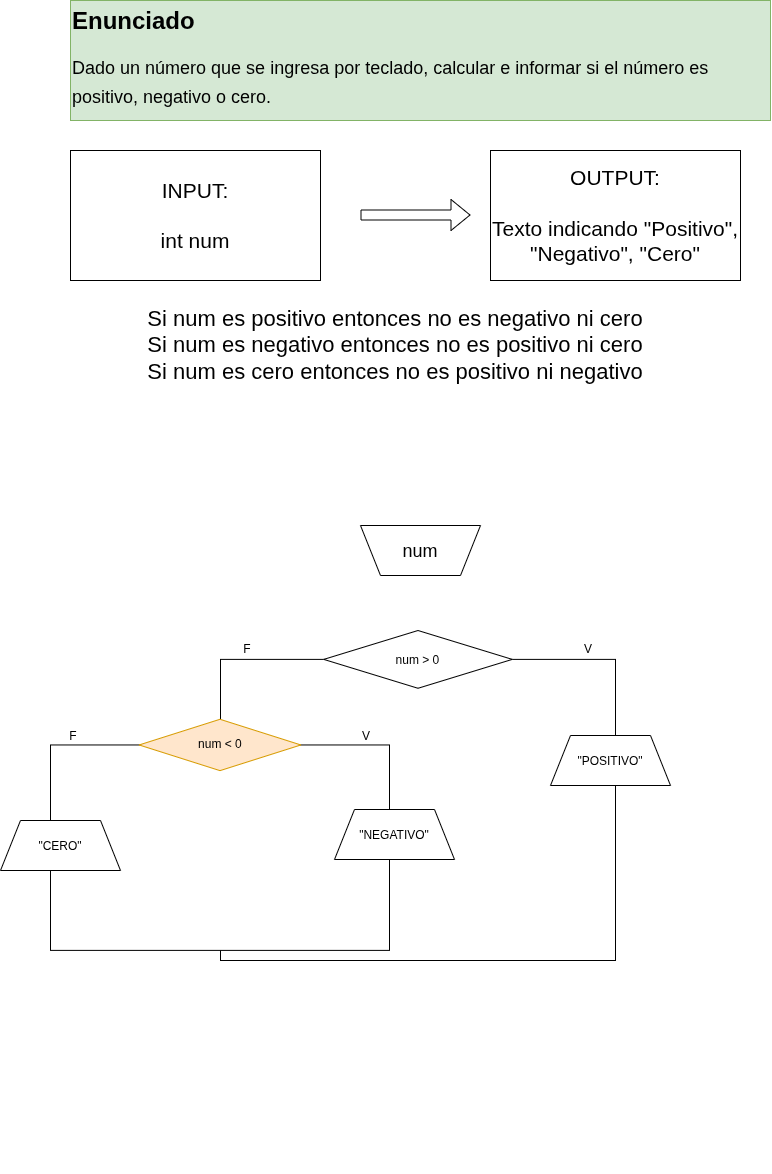

The diagram above was exported from draw.io. Its source (the exported page's mxGraphModel, read from the mxfile embedded in the PNG):
<mxGraphModel dx="1584" dy="481" grid="1" gridSize="10" guides="1" tooltips="1" connect="1" arrows="1" fold="1" page="1" pageScale="1" pageWidth="827" pageHeight="1169" math="0" shadow="0">
  <root>
    <mxCell id="0" />
    <mxCell id="1" parent="0" />
    <mxCell id="xSRI9AqiANsanzSDr-7I-17" parent="1" style="text;html=1;whiteSpace=wrap;overflow=hidden;rounded=0;fillColor=#d5e8d4;strokeColor=#82b366;" value="&lt;h1 style=&quot;margin-top: 0px;&quot;&gt;&lt;span style=&quot;background-color: transparent; color: light-dark(rgb(0, 0, 0), rgb(255, 255, 255));&quot;&gt;Enunciado&lt;/span&gt;&lt;/h1&gt;&lt;h1 style=&quot;margin-top: 0px;&quot;&gt;&lt;span style=&quot;background-color: transparent; color: light-dark(rgb(0, 0, 0), rgb(255, 255, 255)); font-weight: normal;&quot;&gt;&lt;font style=&quot;font-size: 18px;&quot;&gt;Dado un número que se ingresa por teclado, calcular e informar si el número es positivo, negativo o cero.&lt;/font&gt;&lt;/span&gt;&lt;/h1&gt;" vertex="1">
      <mxGeometry height="120" width="700" x="20" y="10" as="geometry" />
    </mxCell>
    <mxCell id="xSRI9AqiANsanzSDr-7I-19" parent="1" style="rounded=0;whiteSpace=wrap;html=1;fontSize=21;" value="INPUT:&lt;div&gt;&lt;br&gt;&lt;/div&gt;&lt;div&gt;int num&lt;/div&gt;" vertex="1">
      <mxGeometry height="130" width="250" x="20" y="160" as="geometry" />
    </mxCell>
    <mxCell id="xSRI9AqiANsanzSDr-7I-22" edge="1" parent="1" style="shape=flexArrow;endArrow=classic;html=1;rounded=0;" value="">
      <mxGeometry height="50" relative="1" width="50" as="geometry">
        <mxPoint x="310" y="224.5" as="sourcePoint" />
        <mxPoint x="420" y="224.5" as="targetPoint" />
      </mxGeometry>
    </mxCell>
    <mxCell id="xSRI9AqiANsanzSDr-7I-23" parent="1" style="rounded=0;whiteSpace=wrap;html=1;fontSize=21;" value="OUTPUT:&lt;div&gt;&lt;br&gt;&lt;/div&gt;&lt;div&gt;Texto indicando &quot;Positivo&quot;, &quot;Negativo&quot;, &quot;Cero&quot;&lt;/div&gt;" vertex="1">
      <mxGeometry height="130" width="250" x="440" y="160" as="geometry" />
    </mxCell>
    <mxCell id="xSRI9AqiANsanzSDr-7I-24" parent="1" style="text;html=1;whiteSpace=wrap;strokeColor=none;fillColor=none;align=center;verticalAlign=middle;rounded=0;fontSize=22;" value="Si num es positivo entonces no es negativo ni cero&lt;div&gt;Si num es negativo entonces no es positivo ni cero&lt;/div&gt;&lt;div&gt;Si num es cero entonces no es positivo ni negativo&lt;/div&gt;" vertex="1">
      <mxGeometry height="30" width="530" x="80" y="340" as="geometry" />
    </mxCell>
    <mxCell id="xSRI9AqiANsanzSDr-7I-25" parent="1" style="shape=trapezoid;perimeter=trapezoidPerimeter;whiteSpace=wrap;html=1;shapeInside=1;fixedSize=1;flipV=1;legacyAnchorPoints=0;fontSize=18;" value="num" vertex="1">
      <mxGeometry height="50" width="120" x="310" y="535" as="geometry" />
    </mxCell>
    <mxCell id="xSRI9AqiANsanzSDr-7I-26" connectable="0" parent="1" style="group" value="" vertex="1">
      <mxGeometry height="542.78" width="450" x="170" y="640" as="geometry" />
    </mxCell>
    <mxCell id="xSRI9AqiANsanzSDr-7I-27" parent="xSRI9AqiANsanzSDr-7I-26" style="rounded=0;whiteSpace=wrap;html=1;" value="" vertex="1">
      <mxGeometry height="301.11" width="395" y="28.89" as="geometry" />
    </mxCell>
    <mxCell id="xSRI9AqiANsanzSDr-7I-28" parent="xSRI9AqiANsanzSDr-7I-26" style="rhombus;whiteSpace=wrap;html=1;shapeInside=1;" value="num &amp;gt; 0" vertex="1">
      <mxGeometry height="57.77777777777778" width="188.52272727272728" x="103.23863636363636" as="geometry" />
    </mxCell>
    <mxCell id="xSRI9AqiANsanzSDr-7I-29" parent="xSRI9AqiANsanzSDr-7I-26" style="text;html=1;whiteSpace=wrap;strokeColor=none;fillColor=none;align=center;verticalAlign=middle;rounded=0;" value="V" vertex="1">
      <mxGeometry height="19.259259259259256" width="53.86363636363636" x="341.1363636363636" y="9.629629629629628" as="geometry" />
    </mxCell>
    <mxCell id="xSRI9AqiANsanzSDr-7I-30" parent="xSRI9AqiANsanzSDr-7I-26" style="text;html=1;whiteSpace=wrap;strokeColor=none;fillColor=none;align=center;verticalAlign=middle;rounded=0;" value="F" vertex="1">
      <mxGeometry height="19.259259259259256" width="53.86363636363636" y="9.629629629629628" as="geometry" />
    </mxCell>
    <mxCell id="xSRI9AqiANsanzSDr-7I-31" parent="xSRI9AqiANsanzSDr-7I-26" style="shape=trapezoid;perimeter=trapezoidPerimeter;whiteSpace=wrap;html=1;shapeInside=1;fixedSize=1;" value="&quot;POSITIVO&quot;" vertex="1">
      <mxGeometry height="50" width="120" x="330" y="105" as="geometry" />
    </mxCell>
    <mxCell id="xSRI9AqiANsanzSDr-7I-33" connectable="0" parent="xSRI9AqiANsanzSDr-7I-26" style="group" value="" vertex="1">
      <mxGeometry height="231.11" width="404" x="-170" y="88.78" as="geometry" />
    </mxCell>
    <mxCell id="xSRI9AqiANsanzSDr-7I-34" parent="xSRI9AqiANsanzSDr-7I-33" style="rounded=0;whiteSpace=wrap;html=1;" value="" vertex="1">
      <mxGeometry height="205.43111111111114" width="339" y="25.678888888888892" as="geometry" />
    </mxCell>
    <mxCell id="xSRI9AqiANsanzSDr-7I-35" parent="xSRI9AqiANsanzSDr-7I-33" style="rhombus;whiteSpace=wrap;html=1;shapeInside=1;fillColor=#ffe6cc;strokeColor=#d79b00;" value="num &amp;lt; 0" vertex="1">
      <mxGeometry height="51.357777777777784" width="161.79545454545453" x="88.60227272727272" as="geometry" />
    </mxCell>
    <mxCell id="xSRI9AqiANsanzSDr-7I-36" parent="xSRI9AqiANsanzSDr-7I-33" style="text;html=1;whiteSpace=wrap;strokeColor=none;fillColor=none;align=center;verticalAlign=middle;rounded=0;" value="V" vertex="1">
      <mxGeometry height="17.11925925925926" width="46.22727272727272" x="292.77272727272725" y="8.55962962962963" as="geometry" />
    </mxCell>
    <mxCell id="xSRI9AqiANsanzSDr-7I-37" parent="xSRI9AqiANsanzSDr-7I-33" style="text;html=1;whiteSpace=wrap;strokeColor=none;fillColor=none;align=center;verticalAlign=middle;rounded=0;" value="F" vertex="1">
      <mxGeometry height="17.11925925925926" width="46.22727272727272" y="8.55962962962963" as="geometry" />
    </mxCell>
    <mxCell id="xSRI9AqiANsanzSDr-7I-38" parent="xSRI9AqiANsanzSDr-7I-33" style="shape=trapezoid;perimeter=trapezoidPerimeter;whiteSpace=wrap;html=1;shapeInside=1;fixedSize=1;" value="&quot;NEGATIVO&quot;" vertex="1">
      <mxGeometry height="50" width="120" x="284" y="90.22000000000003" as="geometry" />
    </mxCell>
    <mxCell id="xSRI9AqiANsanzSDr-7I-39" parent="1" style="shape=trapezoid;perimeter=trapezoidPerimeter;whiteSpace=wrap;html=1;shapeInside=1;fixedSize=1;" value="&quot;CERO&quot;" vertex="1">
      <mxGeometry height="50" width="120" x="-50" y="830" as="geometry" />
    </mxCell>
  </root>
</mxGraphModel>